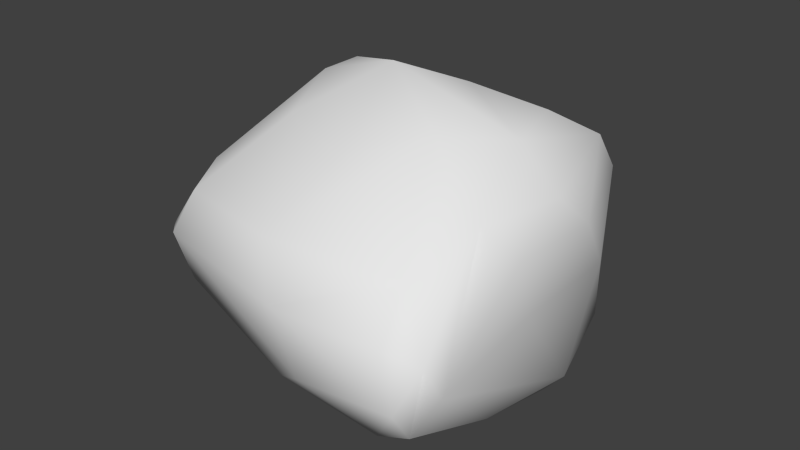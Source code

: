 # Source: rock.blend  (saved by Blender 2.70.0; exported with 4.5.12 LTS)
import bpy
from mathutils import Matrix  # noqa: F401  (used for matrix-valued properties, if any)

bpy.ops.wm.read_factory_settings(use_empty=True)
scene = bpy.context.scene
scene.name = 'Scene'

# ---- collections
col_collection_1 = bpy.data.collections.new('Collection 1'); scene.collection.children.link(col_collection_1)

# ---- materials (node trees are filled in below, after node groups)
mat_rock = bpy.data.materials.new('rock')
mat_rock.alpha_threshold = 0.0
mat_rock.use_transparent_shadow = False
mat_rock.roughness = 0.5
mat_rock.line_color = (0.0, 0.0, 0.0, 1.0)

# ---- material node trees

# ---- world
world_world = bpy.data.worlds.new('World'); scene.world = world_world
world_world.color = (0.05088, 0.05088, 0.05088)
world_world.use_sun_shadow = False
world_world.sun_shadow_jitter_overblur = 0.0
world_world.cycles.sampling_method = 'MANUAL'
world_world.cycles.sample_map_resolution = 256

# ---- meshes
me_rock = bpy.data.meshes.new('rock')
me_rock.from_pydata([(0.8507, -1.085, 0.2574), (-0.3593, -0.09464, 1.009), (-0.9481, -0.09221, -0.4433), (0.6045, 0.5997, -0.03243), (-0.5199, 0.5795, 0.6421), (0.7433, -1.039, -0.1471), (0.6334, 0.4509, -0.3973), (-0.5048, 0.1535, 0.8378), (0.1181, -1.204, 0.3244), (0.7596, 0.446, 0.5737), (-0.8292, -0.316, 0.6062), (0.9222, -0.4696, 0.2433), (0.3885, -0.4443, 0.9088), (-0.9028, -0.6923, 0.3308), (0.1918, -1.128, -0.05247), (0.6802, -0.9966, 0.5543), (-0.6672, -0.0005068, 0.8203), (-0.5569, 0.6985, 0.5101), (-0.7364, 0.4208, 0.5771), (-0.9948, 0.1804, -0.1649), (0.8766, -1.002, 0.08766), (0.8675, 0.2109, 0.194), (0.7589, 0.4058, -0.2236), (0.5642, 0.1586, 0.8915), (0.1605, 0.7286, 0.4667), (-0.02381, -1.085, 0.557), (-0.6067, -0.9476, 0.5394), (-0.4329, 0.8435, 0.3411), (-0.8651, -0.873, 0.2608), (0.7793, -1.188, 0.06126), (0.8651, -0.1968, 0.6747), (0.7011, -1.163, 0.3285), (-0.4818, -0.1875, 0.9464), (-0.8404, 0.1692, 0.5383), (-1.008, -0.3202, -0.1993), (0.4244, 0.5633, 0.6689), (0.7891, -0.6554, 0.6863), (0.0397, -0.6611, 0.8002), (-0.7366, -0.6899, 0.5774), (-0.1364, -0.9124, -0.2896), (0.4415, -0.8957, -0.3653), (0.9074, -0.5258, 0.5274), (0.9235, -0.03191, 0.5102), (0.2622, -0.03716, 1.01), (-0.001882, 0.2057, 0.8034), (-0.98, -0.1295, 0.2071), (-0.8054, -0.835, -0.04543), (-0.8414, -0.5631, -0.3608), (-0.7621, -0.2319, -0.5473), (-0.49, -0.3409, -0.5964), (-0.3932, -0.6829, -0.4766), (0.6845, -0.4043, -0.441), (0.8057, 0.06986, -0.4018), (0.7304, 0.3502, 0.7559), (0.5405, 0.6359, 0.4925), (0.03732, 0.5815, 0.614), (-0.3783, 0.7929, 0.4969), (0.6494, -0.1851, 0.8777), (-0.007396, -0.2449, 1.105), (-0.4286, -0.4775, 0.8205), (-0.7235, -0.9986, 0.3028), (0.4313, 0.68, -0.1566), (0.4122, -0.1548, -0.6392), (-0.8604, 0.09605, -0.5045), (0.5003, -0.3547, -0.5912), (-0.858, 0.4461, -0.03154), (-0.9, 0.2993, -0.2985), (-0.583, 0.1906, -0.5396), (0.66, 0.1254, -0.5767), (0.2633, 0.5652, -0.3709), (-0.7223, 0.4578, -0.2875), (-0.07524, 0.818, -0.08447), (0.4714, 0.2761, -0.5906), (0.4439, 0.07374, -0.6356), (0.09187, 0.842, 0.1692), (-0.2359, 0.8924, 0.2975), (-0.2821, 0.8601, 0.07767)], [], [(43, 44, 7, 1), (38, 28, 26), (41, 30, 36), (43, 1, 58), (18, 19, 45, 33), (55, 4, 7), (26, 25, 59), (28, 46, 60), (30, 53, 57), (8, 29, 31), (10, 38, 32), (22, 3, 9, 21), (2, 47, 34), (14, 8, 60), (20, 41, 36, 0), (28, 34, 47, 46), (43, 58, 57), (54, 24, 35), (12, 15, 36), (45, 13, 10), (15, 25, 8, 31), (40, 29, 14), (11, 42, 41), (21, 9, 42), (15, 0, 36), (25, 15, 12), (1, 7, 16, 32), (4, 18, 16, 7), (33, 10, 16), (17, 18, 4), (47, 50, 39, 46), (48, 49, 50, 47), (39, 14, 46), (5, 20, 0, 29), (51, 20, 5), (20, 52, 11), (51, 52, 20), (11, 52, 21, 42), (25, 26, 60, 8), (35, 23, 53), (35, 43, 23), (55, 44, 35), (9, 54, 53), (3, 61, 54), (24, 56, 55), (56, 4, 55), (27, 17, 56), (12, 36, 57), (59, 37, 58), (32, 58, 1), (32, 59, 58), (31, 29, 0), (32, 38, 59), (39, 40, 14), (40, 5, 29), (30, 42, 53), (23, 43, 57), (35, 44, 43), (53, 54, 35), (56, 17, 4), (26, 28, 60), (14, 29, 8), (36, 30, 57), (15, 31, 0), (16, 10, 32), (46, 14, 60), (20, 11, 41), (35, 24, 55), (59, 25, 37), (59, 38, 26), (10, 13, 38), (38, 13, 28), (45, 34, 13), (13, 34, 28), (50, 40, 39), (41, 42, 30), (42, 9, 53), (44, 55, 7), (18, 33, 16), (33, 45, 10), (19, 34, 45), (19, 2, 34), (2, 48, 47), (52, 22, 21), (6, 3, 22), (57, 53, 23), (3, 54, 9), (57, 58, 12), (58, 37, 12), (37, 25, 12), (70, 66, 65), (71, 67, 70), (75, 74, 71, 76), (73, 68, 64, 62), (69, 72, 67), (76, 71, 70), (70, 63, 66), (70, 67, 63), (67, 72, 73), (71, 69, 67), (72, 68, 73), (64, 5, 40), (65, 19, 18), (74, 75, 24), (66, 63, 2, 19), (66, 19, 65), (63, 67, 49, 48), (63, 48, 2), (67, 73, 62, 49), (64, 40, 50), (62, 64, 49), (52, 68, 6, 22), (64, 68, 51), (75, 56, 24), (17, 65, 18), (27, 65, 17), (49, 64, 50), (5, 64, 51), (51, 68, 52), (54, 61, 74), (54, 74, 24), (75, 27, 56), (61, 6, 69), (70, 65, 27), (76, 70, 27), (75, 76, 27), (3, 6, 61), (6, 68, 72), (71, 61, 69), (74, 61, 71), (69, 6, 72)])
me_rock.polygons.foreach_set('use_smooth', [True] * 131)
_uv = me_rock.uv_layers.new(name='UVMap')
_uv.uv.foreach_set('vector', [0.6405, 0.2057, 0.4261, 0.2763, 0.203, 0.1054, 0.3612, 9.33e-05, 0.8445, 0.5564, 0.9087, 0.3809, 0.9999, 0.5578, 0.5253, 0.1442, 0.3201, 0.15, 0.549, 0.007289, 0.6405, 0.2057, 0.3612, 9.33e-05, 0.5825, 0.01908, 0.2944, 0.5923, 0.3869, 0.194, 0.5513, 0.3647, 0.4235, 0.5489, 0.3312, 0.4863, 0.06638, 0.3301, 0.203, 0.1054, 0.1385, 0.7122, 0.3228, 0.4676, 0.4099, 0.8575, 0.9087, 0.3809, 0.9168, 0.2289, 0.9999, 0.4107, 0.3201, 0.15, 9.476e-05, 0.2385, 0.2342, 9.476e-05, 0.2762, 0.3208, 0.4584, 9.655e-05, 0.5049, 0.1373, 0.6554, 0.5641, 0.8445, 0.5564, 0.6157, 0.8219, 0.2489, 0.7678, 0.06399, 0.7558, 9.476e-05, 0.3659, 0.2378, 0.5006, 0.5135, 0.03366, 0.7707, 0.06179, 0.6335, 0.161, 0.2877, 0.1762, 0.3798, 8.884e-05, 0.7895, 0.1839, 0.8812, 0.2518, 0.5253, 0.1442, 0.549, 0.007289, 0.8881, 0.1409, 0.9087, 0.3809, 0.6335, 0.161, 0.7707, 0.06179, 0.9168, 0.2289, 0.6405, 0.2057, 0.5825, 0.01908, 0.8708, 0.2793, 0.5346, 0.678, 0.3357, 0.6202, 0.5239, 0.5632, 0.7418, 0.5695, 0.5869, 0.2425, 0.7659, 0.3047, 0.5513, 0.3647, 0.821, 0.4146, 0.6554, 0.5641, 0.5869, 0.2425, 0.3228, 0.4676, 0.2762, 0.3208, 0.5049, 0.1373, 0.1254, 0.3356, 0.00843, 0.04232, 0.2877, 0.1762, 0.5681, 0.3046, 0.284, 0.2802, 0.5253, 0.1442, 0.2378, 0.5006, 9.476e-05, 0.3659, 0.284, 0.2802, 0.5869, 0.2425, 0.5679, 0.06725, 0.7659, 0.3047, 0.3228, 0.4676, 0.5869, 0.2425, 0.7418, 0.5695, 0.5655, 0.8993, 0.4204, 0.783, 0.5107, 0.7068, 0.6157, 0.8219, 0.1863, 0.6854, 0.2944, 0.5923, 0.5107, 0.7068, 0.4204, 0.783, 0.4235, 0.5489, 0.6554, 0.5641, 0.5107, 0.7068, 0.1206, 0.6115, 0.2944, 0.5923, 0.1863, 0.6854, 0.7242, 0.6103, 0.4915, 0.5392, 0.4048, 0.37, 0.7691, 0.3883, 0.6359, 0.7907, 0.5052, 0.7218, 0.4915, 0.5392, 0.7242, 0.6103, 0.4048, 0.37, 0.2877, 0.1762, 0.7691, 0.3883, 0.9774, 0.3748, 0.8812, 0.2518, 0.8881, 0.1409, 0.9999, 0.2233, 0.7268, 0.6913, 0.8812, 0.2518, 0.9774, 0.3748, 0.8812, 0.2518, 0.4618, 0.7631, 0.5681, 0.3046, 0.7268, 0.6913, 0.4618, 0.7631, 0.8812, 0.2518, 0.5681, 0.3046, 0.4618, 0.7631, 0.2378, 0.5006, 0.284, 0.2802, 0.3228, 0.4676, 0.1385, 0.7122, 9.655e-05, 0.6782, 0.2762, 0.3208, 0.5239, 0.5632, 0.7146, 0.3956, 0.7305, 0.5526, 0.5239, 0.5632, 0.6405, 0.2057, 0.7146, 0.3956, 0.3312, 0.4863, 0.4261, 0.2763, 0.5239, 0.5632, 0.6942, 0.6625, 0.5346, 0.678, 0.7305, 0.5526, 0.5074, 0.9586, 0.3872, 0.9999, 0.5346, 0.678, 0.3357, 0.6202, 0.0723, 0.4907, 0.3312, 0.4863, 0.0723, 0.4907, 0.06638, 0.3301, 0.3312, 0.4863, 9.36e-05, 0.5494, 9.33e-05, 0.4087, 0.0723, 0.4907, 0.7418, 0.5695, 0.7659, 0.3047, 0.9325, 0.5306, 0.4099, 0.8575, 0.5241, 0.6166, 0.706, 0.8225, 0.5045, 0.9999, 0.706, 0.8225, 0.593, 0.9999, 0.5045, 0.9999, 0.4099, 0.8575, 0.706, 0.8225, 0.5049, 0.1373, 0.4584, 9.655e-05, 0.5679, 0.06725, 0.6157, 0.8219, 0.8445, 0.5564, 0.7817, 0.7777, 0.4048, 0.37, 0.1254, 0.3356, 0.2877, 0.1762, 0.1254, 0.3356, 8.891e-05, 0.1773, 0.00843, 0.04232, 0.3201, 0.15, 0.284, 0.2802, 9.476e-05, 0.2385, 0.7146, 0.3956, 0.6405, 0.2057, 0.8708, 0.2793, 0.5239, 0.5632, 0.4261, 0.2763, 0.6405, 0.2057, 0.7305, 0.5526, 0.5346, 0.678, 0.5239, 0.5632, 0.0723, 0.4907, 9.33e-05, 0.4087, 0.06638, 0.3301, 0.9999, 0.5578, 0.9087, 0.3809, 0.9999, 0.4107, 0.2877, 0.1762, 0.00843, 0.04232, 0.3798, 8.884e-05, 0.549, 0.007289, 0.3201, 0.15, 0.2342, 9.476e-05, 0.5869, 0.2425, 0.5049, 0.1373, 0.5679, 0.06725, 0.5107, 0.7068, 0.6554, 0.5641, 0.6157, 0.8219, 0.7691, 0.3883, 0.2877, 0.1762, 0.7895, 0.1839, 0.8812, 0.2518, 0.5681, 0.3046, 0.5253, 0.1442, 0.5239, 0.5632, 0.3357, 0.6202, 0.3312, 0.4863, 0.4099, 0.8575, 0.3228, 0.4676, 0.5241, 0.6166, 0.7817, 0.7777, 0.8445, 0.5564, 0.9999, 0.5578, 0.6554, 0.5641, 0.821, 0.4146, 0.8445, 0.5564, 0.8445, 0.5564, 0.821, 0.4146, 0.9087, 0.3809, 0.5513, 0.3647, 0.6335, 0.161, 0.821, 0.4146, 0.821, 0.4146, 0.6335, 0.161, 0.9087, 0.3809, 0.4915, 0.5392, 0.1254, 0.3356, 0.4048, 0.37, 0.5253, 0.1442, 0.284, 0.2802, 0.3201, 0.15, 0.284, 0.2802, 9.476e-05, 0.3659, 9.476e-05, 0.2385, 0.4261, 0.2763, 0.3312, 0.4863, 0.203, 0.1054, 0.2944, 0.5923, 0.4235, 0.5489, 0.5107, 0.7068, 0.4235, 0.5489, 0.5513, 0.3647, 0.6554, 0.5641, 0.3869, 0.194, 0.6335, 0.161, 0.5513, 0.3647, 0.3869, 0.194, 0.5135, 0.03366, 0.6335, 0.161, 0.7421, 0.8678, 0.6359, 0.7907, 0.7242, 0.6103, 0.4618, 0.7631, 0.2489, 0.7678, 0.2378, 0.5006, 0.2593, 0.8982, 0.06399, 0.7558, 0.2489, 0.7678, 0.8708, 0.2793, 0.7305, 0.5526, 0.7146, 0.3956, 0.5074, 0.9586, 0.5346, 0.678, 0.6942, 0.6625, 0.9325, 0.5306, 0.706, 0.8225, 0.7418, 0.5695, 0.706, 0.8225, 0.5241, 0.6166, 0.7418, 0.5695, 0.5241, 0.6166, 0.3228, 0.4676, 0.7418, 0.5695, 0.1208, 0.3985, 9.445e-05, 0.4471, 0.02133, 0.277, 0.4878, 0.2283, 0.1694, 0.6112, 0.1208, 0.3985, 0.403, 0.01418, 0.5883, 0.09487, 0.4878, 0.2283, 0.3819, 0.1365, 0.7207, 0.7568, 0.8474, 0.7272, 0.7592, 0.9999, 0.7032, 0.8863, 0.6538, 0.4407, 0.7436, 0.6453, 0.1694, 0.6112, 0.3819, 0.1365, 0.4878, 0.2283, 0.1208, 0.3985, 0.1208, 0.3985, 9.432e-05, 0.6131, 9.445e-05, 0.4471, 0.1208, 0.3985, 0.1694, 0.6112, 9.432e-05, 0.6131, 0.1694, 0.6112, 0.7436, 0.6453, 0.7207, 0.7568, 0.4878, 0.2283, 0.6538, 0.4407, 0.1694, 0.6112, 0.7436, 0.6453, 0.8474, 0.7272, 0.7207, 0.7568, 0.01457, 0.6148, 8.891e-05, 0.1773, 0.1254, 0.3356, 0.2459, 0.2803, 0.3869, 0.194, 0.2944, 0.5923, 0.23, 0.7663, 0.08037, 0.6337, 0.3357, 0.6202, 0.3072, 0.1292, 0.3988, 9.482e-05, 0.5135, 0.03366, 0.3869, 0.194, 0.3072, 0.1292, 0.3869, 0.194, 0.2459, 0.2803, 0.6773, 0.9643, 0.5221, 0.9999, 0.5052, 0.7218, 0.6359, 0.7907, 0.6773, 0.9643, 0.6359, 0.7907, 0.7421, 0.8678, 0.5221, 0.9999, 8.884e-05, 0.8429, 0.03823, 0.7288, 0.5052, 0.7218, 0.01457, 0.6148, 0.1254, 0.3356, 0.4915, 0.5392, 0.03823, 0.7288, 0.01457, 0.6148, 0.5052, 0.7218, 0.4618, 0.7631, 0.486, 0.8965, 0.2593, 0.8982, 0.2489, 0.7678, 0.7745, 0.8233, 0.486, 0.8965, 0.7268, 0.6913, 0.08037, 0.6337, 0.0723, 0.4907, 0.3357, 0.6202, 0.1206, 0.6115, 0.2459, 0.2803, 0.2944, 0.5923, 9.482e-05, 0.551, 0.2459, 0.2803, 0.1206, 0.6115, 0.5052, 0.7218, 0.01457, 0.6148, 0.4915, 0.5392, 0.9774, 0.3748, 0.7745, 0.8233, 0.7268, 0.6913, 0.7268, 0.6913, 0.486, 0.8965, 0.4618, 0.7631, 0.5346, 0.678, 0.3872, 0.9999, 0.23, 0.7663, 0.5346, 0.678, 0.23, 0.7663, 0.3357, 0.6202, 0.08037, 0.6337, 9.36e-05, 0.5494, 0.0723, 0.4907, 0.7617, 0.3167, 0.8541, 0.5182, 0.6538, 0.4407, 0.1208, 0.3985, 0.02133, 0.277, 0.2837, 9.432e-05, 0.3819, 0.1365, 0.1208, 0.3985, 0.2837, 9.432e-05, 0.403, 0.01418, 0.3819, 0.1365, 0.2837, 9.432e-05, 0.8899, 0.2959, 0.8541, 0.5182, 0.7617, 0.3167, 0.8541, 0.5182, 0.8474, 0.7272, 0.7436, 0.6453, 0.4878, 0.2283, 0.7617, 0.3167, 0.6538, 0.4407, 0.5883, 0.09487, 0.7617, 0.3167, 0.4878, 0.2283, 0.6538, 0.4407, 0.8541, 0.5182, 0.7436, 0.6453])
me_rock.materials.append(mat_rock)
me_rock.use_remesh_preserve_volume = False
me_rock.use_remesh_preserve_attributes = False
me_rock.use_mirror_vertex_groups = False
me_rock.update()

# ---- objects
ob_rock = bpy.data.objects.new('rock', me_rock)

# ---- transforms, parenting, visibility, modifiers, constraints
ob_rock.location = (0.0, 0.0, 0.0)
ob_rock.lineart.crease_threshold = 0.0

# ---- collection membership
col_collection_1.objects.link(ob_rock)

# ---- scene / render settings (as saved in the file)
scene.frame_start = 1; scene.frame_end = 250; scene.frame_set(1)
scene.render.engine = 'BLENDER_EEVEE_NEXT'
scene.render.resolution_percentage = 50
scene.render.dither_intensity = 0.0
scene.cycles.use_denoising = False
scene.cycles.samples = 10
scene.cycles.sampling_pattern = 'TABULATED_SOBOL'
scene.cycles.light_sampling_threshold = 0.0
scene.cycles.use_adaptive_sampling = False
scene.cycles.use_light_tree = False
scene.cycles.blur_glossy = 0.0
scene.cycles.volume_bounces = 1
scene.cycles.pixel_filter_type = 'GAUSSIAN'
scene.cycles.sample_clamp_indirect = 0.0
scene.view_settings.view_transform = 'Standard'
bpy.context.view_layer.update()

# ---- added for rendering (the .blend has no active camera and no usable light): camera, sun
cam_auto = bpy.data.cameras.new('AutoCamera')
cam_auto.lens = 50.0
cam_auto.sensor_width = 36.0
cam_auto.clip_end = 1000.0
ob_auto_camera = bpy.data.objects.new('AutoCamera', cam_auto)
scene.collection.objects.link(ob_auto_camera)
ob_auto_camera.location = (3.05015, -3.86702, 2.70706)
ob_auto_camera.rotation_euler = (1.09748, -7.21219e-08, 0.694738)
scene.camera = ob_auto_camera
light_auto_sun = bpy.data.lights.new('AutoSun', 'SUN')
light_auto_sun.energy = 3.0
light_auto_sun.angle = 0.0523599
ob_auto_sun = bpy.data.objects.new('AutoSun', light_auto_sun)
scene.collection.objects.link(ob_auto_sun)
ob_auto_sun.rotation_euler = (0.872665, 0.174533, 0.523599)
bpy.context.view_layer.update()
